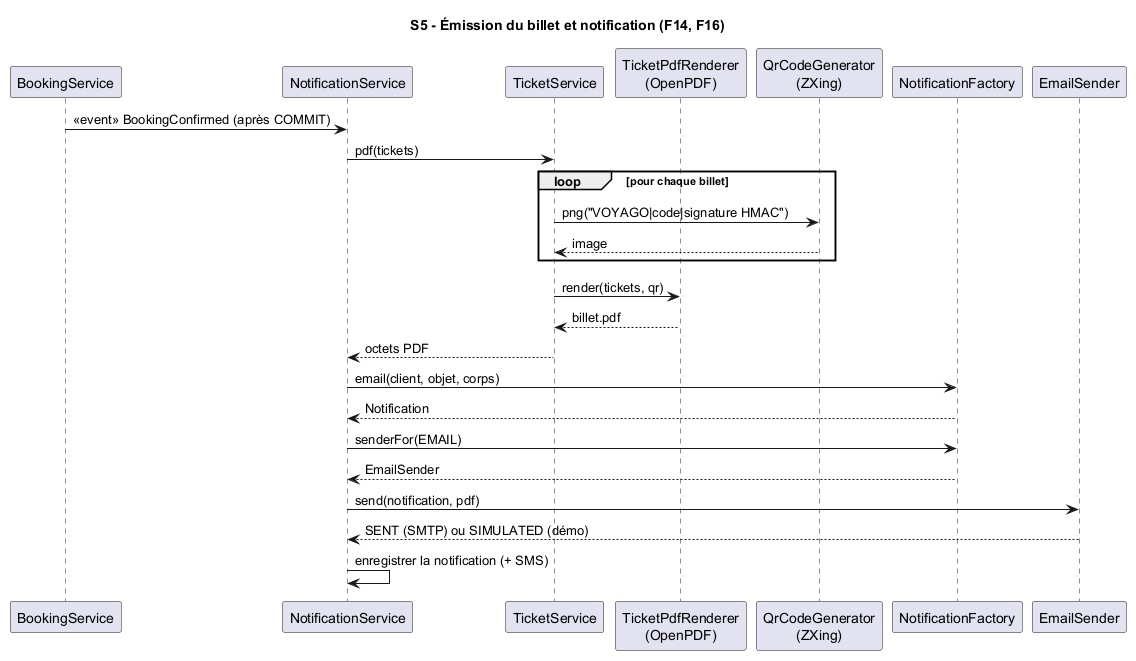

The diagram above was rendered by PlantUML. Its source (embedded in the PNG):
@startuml seq-5-billet-notification
!pragma layout smetana
title S5 - Émission du billet et notification (F14, F16)
participant "BookingService" as BS
participant "NotificationService" as NS
participant "TicketService" as TS
participant "TicketPdfRenderer\n(OpenPDF)" as PDF
participant "QrCodeGenerator\n(ZXing)" as QR
participant "NotificationFactory" as F
participant "EmailSender" as ES
BS -> NS : <<event>> BookingConfirmed (après COMMIT)
NS -> TS : pdf(tickets)
loop pour chaque billet
  TS -> QR : png("VOYAGO|code|signature HMAC")
  QR --> TS : image
end
TS -> PDF : render(tickets, qr)
PDF --> TS : billet.pdf
TS --> NS : octets PDF
NS -> F : email(client, objet, corps)
F --> NS : Notification
NS -> F : senderFor(EMAIL)
F --> NS : EmailSender
NS -> ES : send(notification, pdf)
ES --> NS : SENT (SMTP) ou SIMULATED (démo)
NS -> NS : enregistrer la notification (+ SMS)
@enduml